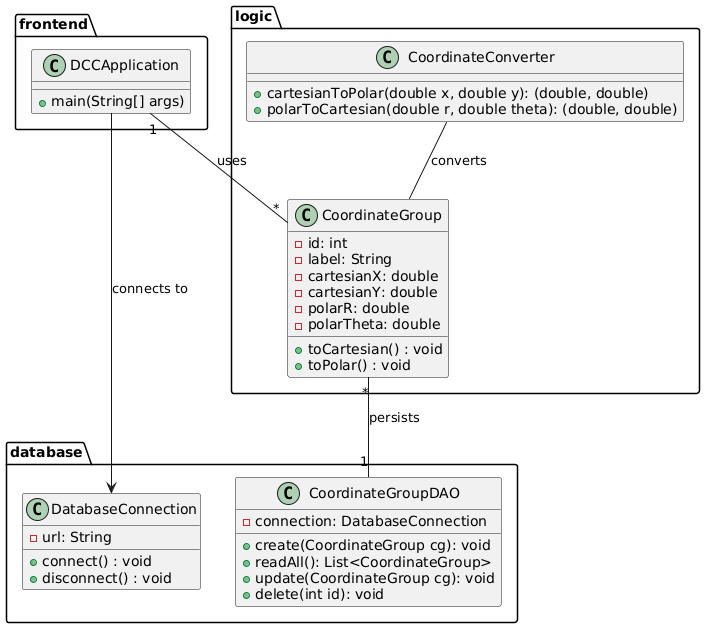

The diagram above was rendered by PlantUML. Its source (embedded in the PNG):
@startuml

package frontend {
  class DCCApplication {
    + main(String[] args)
  }
}

package logic {
  class CoordinateGroup {
    - id: int
    - label: String
    - cartesianX: double
    - cartesianY: double
    - polarR: double
    - polarTheta: double
    + toCartesian() : void
    + toPolar() : void
  }

  class CoordinateConverter {
    + cartesianToPolar(double x, double y): (double, double)
    + polarToCartesian(double r, double theta): (double, double)
  }

}

package database {
  class DatabaseConnection {
    - url: String
    + connect() : void
    + disconnect() : void
  }
  
  class CoordinateGroupDAO {
    - connection: DatabaseConnection
    + create(CoordinateGroup cg): void
    + readAll(): List<CoordinateGroup>
    + update(CoordinateGroup cg): void
    + delete(int id): void
  }

}


frontend.DCCApplication "1" -- "*" logic.CoordinateGroup : uses
logic.CoordinateGroup "*" -- "1" database.CoordinateGroupDAO : persists

logic.CoordinateConverter -- logic.CoordinateGroup : converts

frontend.DCCApplication --> database.DatabaseConnection : connects to


@enduml